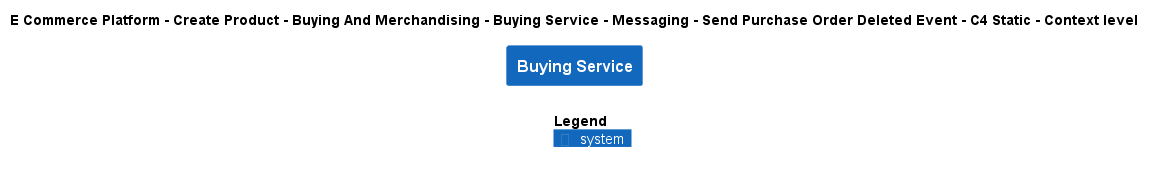

The diagram above was rendered by PlantUML. Its source (embedded in the PNG):
@startuml
!include ..\..\..\..\..\..\..\..\..\.c4s\C4_Context.puml

AddElementTag("c4interflow:lifecycle:new", $bgColor=green, $fontColor=#ffffff, $borderColor=green, $shadowing="False")
AddElementTag("c4interflow:lifecycle:changed", $bgColor=orange, $fontColor=#ffffff, $borderColor=orange, $shadowing="False")
AddElementTag("c4interflow:lifecycle:removed", $bgColor=red, $fontColor=#ffffff, $borderColor=red, $shadowing="False")

AddRelTag("c4interflow:lifecycle:new", $textColor=green, $lineColor=green)
AddRelTag("c4interflow:lifecycle:changed", $textColor=orange, $lineColor=orange)
AddRelTag("c4interflow:lifecycle:removed", $textColor=red, $lineColor=red)

SHOW_PERSON_PORTRAIT()
LAYOUT_TOP_DOWN()

skinparam linetype polyline

title E Commerce Platform - Create Product - Buying And Merchandising - Buying Service - Messaging - Send Purchase Order Deleted Event - C4 Static - Context level

System(ECommercePlatform.CreateProduct.BuyingAndMerchandising.SoftwareSystems.BuyingService, "Buying Service", "")



SHOW_LEGEND()
@enduml